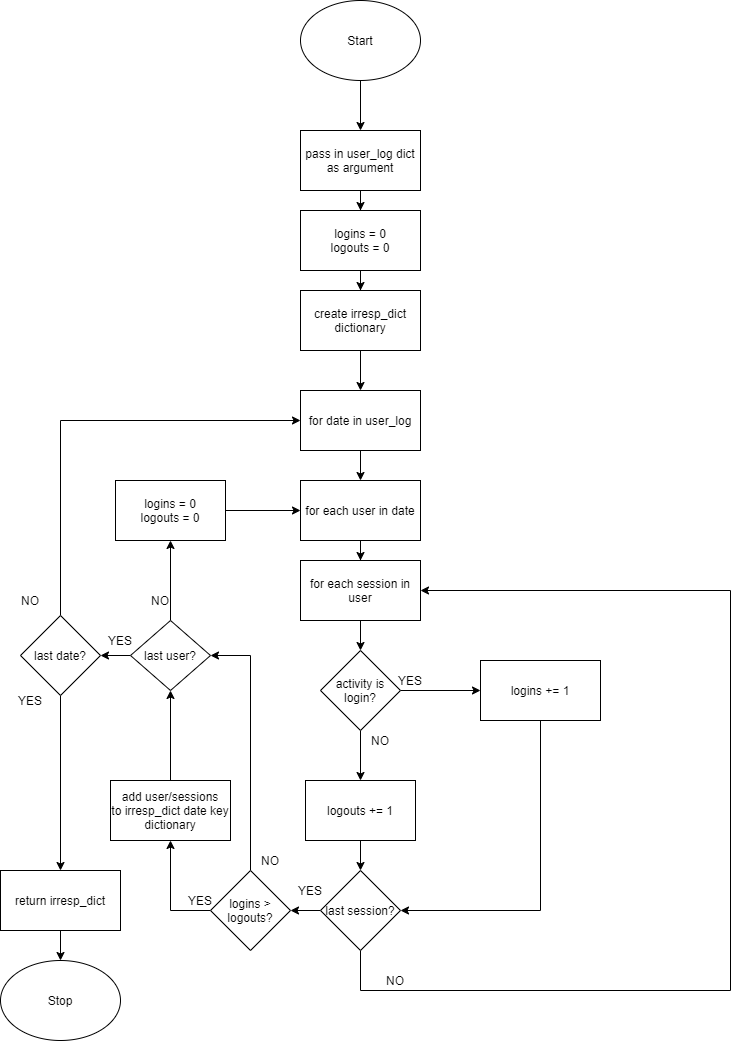

The diagram above was exported from draw.io. Its source (the exported page's mxGraphModel, read from the mxfile embedded in the PNG):
<mxGraphModel dx="1324" dy="1104" grid="1" gridSize="10" guides="1" tooltips="1" connect="1" arrows="1" fold="1" page="1" pageScale="1" pageWidth="850" pageHeight="1100" math="0" shadow="0">
  <root>
    <mxCell id="0" />
    <mxCell id="1" parent="0" />
    <mxCell id="zheB_MAHidcYbLDlqBPD-2" style="edgeStyle=orthogonalEdgeStyle;rounded=0;orthogonalLoop=1;jettySize=auto;html=1;" edge="1" parent="1" source="zheB_MAHidcYbLDlqBPD-1" target="zheB_MAHidcYbLDlqBPD-3">
      <mxGeometry relative="1" as="geometry">
        <mxPoint x="400" y="160" as="targetPoint" />
      </mxGeometry>
    </mxCell>
    <mxCell id="zheB_MAHidcYbLDlqBPD-1" value="Start" style="ellipse;whiteSpace=wrap;html=1;" vertex="1" parent="1">
      <mxGeometry x="340" y="20" width="120" height="80" as="geometry" />
    </mxCell>
    <mxCell id="zheB_MAHidcYbLDlqBPD-5" style="edgeStyle=orthogonalEdgeStyle;rounded=0;orthogonalLoop=1;jettySize=auto;html=1;" edge="1" parent="1" source="zheB_MAHidcYbLDlqBPD-3" target="zheB_MAHidcYbLDlqBPD-6">
      <mxGeometry relative="1" as="geometry">
        <mxPoint x="400" y="250" as="targetPoint" />
      </mxGeometry>
    </mxCell>
    <mxCell id="zheB_MAHidcYbLDlqBPD-3" value="pass in user_log dict as argument" style="rounded=0;whiteSpace=wrap;html=1;" vertex="1" parent="1">
      <mxGeometry x="340" y="150" width="120" height="60" as="geometry" />
    </mxCell>
    <mxCell id="zheB_MAHidcYbLDlqBPD-7" style="edgeStyle=orthogonalEdgeStyle;rounded=0;orthogonalLoop=1;jettySize=auto;html=1;" edge="1" parent="1" source="zheB_MAHidcYbLDlqBPD-6" target="zheB_MAHidcYbLDlqBPD-8">
      <mxGeometry relative="1" as="geometry">
        <mxPoint x="400" y="330" as="targetPoint" />
      </mxGeometry>
    </mxCell>
    <mxCell id="zheB_MAHidcYbLDlqBPD-6" value="logins = 0&lt;br&gt;logouts = 0" style="rounded=0;whiteSpace=wrap;html=1;" vertex="1" parent="1">
      <mxGeometry x="340" y="230" width="120" height="60" as="geometry" />
    </mxCell>
    <mxCell id="zheB_MAHidcYbLDlqBPD-9" style="edgeStyle=orthogonalEdgeStyle;rounded=0;orthogonalLoop=1;jettySize=auto;html=1;" edge="1" parent="1" source="zheB_MAHidcYbLDlqBPD-8" target="zheB_MAHidcYbLDlqBPD-10">
      <mxGeometry relative="1" as="geometry">
        <mxPoint x="400" y="410" as="targetPoint" />
      </mxGeometry>
    </mxCell>
    <mxCell id="zheB_MAHidcYbLDlqBPD-8" value="create irresp_dict&lt;br&gt;dictionary" style="rounded=0;whiteSpace=wrap;html=1;" vertex="1" parent="1">
      <mxGeometry x="340" y="310" width="120" height="60" as="geometry" />
    </mxCell>
    <mxCell id="zheB_MAHidcYbLDlqBPD-11" style="edgeStyle=orthogonalEdgeStyle;rounded=0;orthogonalLoop=1;jettySize=auto;html=1;" edge="1" parent="1" source="zheB_MAHidcYbLDlqBPD-10" target="zheB_MAHidcYbLDlqBPD-12">
      <mxGeometry relative="1" as="geometry">
        <mxPoint x="400" y="530" as="targetPoint" />
      </mxGeometry>
    </mxCell>
    <mxCell id="zheB_MAHidcYbLDlqBPD-10" value="for date in user_log" style="rounded=0;whiteSpace=wrap;html=1;" vertex="1" parent="1">
      <mxGeometry x="340" y="410" width="120" height="60" as="geometry" />
    </mxCell>
    <mxCell id="zheB_MAHidcYbLDlqBPD-13" style="edgeStyle=orthogonalEdgeStyle;rounded=0;orthogonalLoop=1;jettySize=auto;html=1;" edge="1" parent="1" source="zheB_MAHidcYbLDlqBPD-12" target="zheB_MAHidcYbLDlqBPD-14">
      <mxGeometry relative="1" as="geometry">
        <mxPoint x="400" y="610" as="targetPoint" />
      </mxGeometry>
    </mxCell>
    <mxCell id="zheB_MAHidcYbLDlqBPD-12" value="for each user in date" style="rounded=0;whiteSpace=wrap;html=1;" vertex="1" parent="1">
      <mxGeometry x="340" y="500" width="120" height="60" as="geometry" />
    </mxCell>
    <mxCell id="zheB_MAHidcYbLDlqBPD-15" style="edgeStyle=orthogonalEdgeStyle;rounded=0;orthogonalLoop=1;jettySize=auto;html=1;" edge="1" parent="1" source="zheB_MAHidcYbLDlqBPD-14" target="zheB_MAHidcYbLDlqBPD-20">
      <mxGeometry relative="1" as="geometry">
        <mxPoint x="400" y="670" as="targetPoint" />
      </mxGeometry>
    </mxCell>
    <mxCell id="zheB_MAHidcYbLDlqBPD-14" value="for each session in user" style="rounded=0;whiteSpace=wrap;html=1;" vertex="1" parent="1">
      <mxGeometry x="340" y="580" width="120" height="60" as="geometry" />
    </mxCell>
    <mxCell id="zheB_MAHidcYbLDlqBPD-21" style="edgeStyle=orthogonalEdgeStyle;rounded=0;orthogonalLoop=1;jettySize=auto;html=1;" edge="1" parent="1" source="zheB_MAHidcYbLDlqBPD-20" target="zheB_MAHidcYbLDlqBPD-65">
      <mxGeometry relative="1" as="geometry">
        <mxPoint x="400" y="790" as="targetPoint" />
      </mxGeometry>
    </mxCell>
    <mxCell id="zheB_MAHidcYbLDlqBPD-22" style="edgeStyle=orthogonalEdgeStyle;rounded=0;orthogonalLoop=1;jettySize=auto;html=1;" edge="1" parent="1" source="zheB_MAHidcYbLDlqBPD-20" target="zheB_MAHidcYbLDlqBPD-23">
      <mxGeometry relative="1" as="geometry">
        <mxPoint x="580" y="710" as="targetPoint" />
      </mxGeometry>
    </mxCell>
    <mxCell id="zheB_MAHidcYbLDlqBPD-20" value="activity is login?" style="rhombus;whiteSpace=wrap;html=1;" vertex="1" parent="1">
      <mxGeometry x="360" y="670" width="80" height="80" as="geometry" />
    </mxCell>
    <mxCell id="zheB_MAHidcYbLDlqBPD-67" style="edgeStyle=orthogonalEdgeStyle;rounded=0;orthogonalLoop=1;jettySize=auto;html=1;entryX=0;entryY=1;entryDx=0;entryDy=0;" edge="1" parent="1" source="zheB_MAHidcYbLDlqBPD-23">
      <mxGeometry relative="1" as="geometry">
        <mxPoint x="440" y="930" as="targetPoint" />
        <Array as="points">
          <mxPoint x="580" y="930" />
        </Array>
      </mxGeometry>
    </mxCell>
    <mxCell id="zheB_MAHidcYbLDlqBPD-23" value="logins += 1" style="rounded=0;whiteSpace=wrap;html=1;" vertex="1" parent="1">
      <mxGeometry x="520" y="680" width="120" height="60" as="geometry" />
    </mxCell>
    <mxCell id="zheB_MAHidcYbLDlqBPD-36" style="edgeStyle=orthogonalEdgeStyle;rounded=0;orthogonalLoop=1;jettySize=auto;html=1;" edge="1" parent="1" source="zheB_MAHidcYbLDlqBPD-30" target="zheB_MAHidcYbLDlqBPD-37">
      <mxGeometry relative="1" as="geometry">
        <mxPoint x="220" y="670" as="targetPoint" />
      </mxGeometry>
    </mxCell>
    <mxCell id="zheB_MAHidcYbLDlqBPD-30" value="add user/sessions&lt;br&gt;to irresp_dict date key&lt;br&gt;dictionary" style="rounded=0;whiteSpace=wrap;html=1;" vertex="1" parent="1">
      <mxGeometry x="150" y="800" width="120" height="60" as="geometry" />
    </mxCell>
    <mxCell id="zheB_MAHidcYbLDlqBPD-35" style="edgeStyle=orthogonalEdgeStyle;rounded=0;orthogonalLoop=1;jettySize=auto;html=1;entryX=1;entryY=0.5;entryDx=0;entryDy=0;" edge="1" parent="1" source="zheB_MAHidcYbLDlqBPD-34" target="zheB_MAHidcYbLDlqBPD-14">
      <mxGeometry relative="1" as="geometry">
        <mxPoint x="740" y="600" as="targetPoint" />
        <Array as="points">
          <mxPoint x="400" y="1010" />
          <mxPoint x="770" y="1010" />
          <mxPoint x="770" y="610" />
        </Array>
      </mxGeometry>
    </mxCell>
    <mxCell id="zheB_MAHidcYbLDlqBPD-68" style="edgeStyle=orthogonalEdgeStyle;rounded=0;orthogonalLoop=1;jettySize=auto;html=1;" edge="1" parent="1" source="zheB_MAHidcYbLDlqBPD-34" target="zheB_MAHidcYbLDlqBPD-70">
      <mxGeometry relative="1" as="geometry">
        <mxPoint x="330" y="930" as="targetPoint" />
      </mxGeometry>
    </mxCell>
    <mxCell id="zheB_MAHidcYbLDlqBPD-34" value="last session?" style="rhombus;whiteSpace=wrap;html=1;" vertex="1" parent="1">
      <mxGeometry x="360" y="890" width="80" height="80" as="geometry" />
    </mxCell>
    <mxCell id="zheB_MAHidcYbLDlqBPD-38" style="edgeStyle=orthogonalEdgeStyle;rounded=0;orthogonalLoop=1;jettySize=auto;html=1;" edge="1" parent="1" source="zheB_MAHidcYbLDlqBPD-37" target="zheB_MAHidcYbLDlqBPD-39">
      <mxGeometry relative="1" as="geometry">
        <mxPoint x="220" y="540" as="targetPoint" />
      </mxGeometry>
    </mxCell>
    <mxCell id="zheB_MAHidcYbLDlqBPD-41" style="edgeStyle=orthogonalEdgeStyle;rounded=0;orthogonalLoop=1;jettySize=auto;html=1;" edge="1" parent="1" source="zheB_MAHidcYbLDlqBPD-37" target="zheB_MAHidcYbLDlqBPD-42">
      <mxGeometry relative="1" as="geometry">
        <mxPoint x="120" y="675" as="targetPoint" />
      </mxGeometry>
    </mxCell>
    <mxCell id="zheB_MAHidcYbLDlqBPD-37" value="last user?" style="rhombus;whiteSpace=wrap;html=1;" vertex="1" parent="1">
      <mxGeometry x="170" y="640" width="80" height="70" as="geometry" />
    </mxCell>
    <mxCell id="zheB_MAHidcYbLDlqBPD-40" style="edgeStyle=orthogonalEdgeStyle;rounded=0;orthogonalLoop=1;jettySize=auto;html=1;entryX=0;entryY=0.5;entryDx=0;entryDy=0;" edge="1" parent="1" source="zheB_MAHidcYbLDlqBPD-39" target="zheB_MAHidcYbLDlqBPD-12">
      <mxGeometry relative="1" as="geometry" />
    </mxCell>
    <mxCell id="zheB_MAHidcYbLDlqBPD-39" value="logins = 0&lt;br&gt;logouts = 0" style="rounded=0;whiteSpace=wrap;html=1;" vertex="1" parent="1">
      <mxGeometry x="155" y="500" width="110" height="60" as="geometry" />
    </mxCell>
    <mxCell id="zheB_MAHidcYbLDlqBPD-43" style="edgeStyle=orthogonalEdgeStyle;rounded=0;orthogonalLoop=1;jettySize=auto;html=1;" edge="1" parent="1" source="zheB_MAHidcYbLDlqBPD-42" target="zheB_MAHidcYbLDlqBPD-10">
      <mxGeometry relative="1" as="geometry">
        <mxPoint x="100" y="430" as="targetPoint" />
        <Array as="points">
          <mxPoint x="100" y="440" />
        </Array>
      </mxGeometry>
    </mxCell>
    <mxCell id="zheB_MAHidcYbLDlqBPD-44" style="edgeStyle=orthogonalEdgeStyle;rounded=0;orthogonalLoop=1;jettySize=auto;html=1;" edge="1" parent="1" source="zheB_MAHidcYbLDlqBPD-42" target="zheB_MAHidcYbLDlqBPD-45">
      <mxGeometry relative="1" as="geometry">
        <mxPoint x="100" y="920" as="targetPoint" />
      </mxGeometry>
    </mxCell>
    <mxCell id="zheB_MAHidcYbLDlqBPD-42" value="last date?" style="rhombus;whiteSpace=wrap;html=1;" vertex="1" parent="1">
      <mxGeometry x="60" y="635" width="80" height="80" as="geometry" />
    </mxCell>
    <mxCell id="zheB_MAHidcYbLDlqBPD-46" style="edgeStyle=orthogonalEdgeStyle;rounded=0;orthogonalLoop=1;jettySize=auto;html=1;" edge="1" parent="1" source="zheB_MAHidcYbLDlqBPD-45" target="zheB_MAHidcYbLDlqBPD-47">
      <mxGeometry relative="1" as="geometry">
        <mxPoint x="100" y="1000" as="targetPoint" />
      </mxGeometry>
    </mxCell>
    <mxCell id="zheB_MAHidcYbLDlqBPD-45" value="return irresp_dict" style="rounded=0;whiteSpace=wrap;html=1;" vertex="1" parent="1">
      <mxGeometry x="40" y="890" width="120" height="60" as="geometry" />
    </mxCell>
    <mxCell id="zheB_MAHidcYbLDlqBPD-47" value="Stop" style="ellipse;whiteSpace=wrap;html=1;" vertex="1" parent="1">
      <mxGeometry x="40" y="980" width="120" height="80" as="geometry" />
    </mxCell>
    <mxCell id="zheB_MAHidcYbLDlqBPD-49" value="YES" style="text;html=1;strokeColor=none;fillColor=none;align=center;verticalAlign=middle;whiteSpace=wrap;rounded=0;" vertex="1" parent="1">
      <mxGeometry x="430" y="690" width="40" height="20" as="geometry" />
    </mxCell>
    <mxCell id="zheB_MAHidcYbLDlqBPD-50" value="NO" style="text;html=1;strokeColor=none;fillColor=none;align=center;verticalAlign=middle;whiteSpace=wrap;rounded=0;" vertex="1" parent="1">
      <mxGeometry x="400" y="750" width="40" height="20" as="geometry" />
    </mxCell>
    <mxCell id="zheB_MAHidcYbLDlqBPD-56" value="YES" style="text;html=1;strokeColor=none;fillColor=none;align=center;verticalAlign=middle;whiteSpace=wrap;rounded=0;" vertex="1" parent="1">
      <mxGeometry x="330" y="900" width="40" height="20" as="geometry" />
    </mxCell>
    <mxCell id="zheB_MAHidcYbLDlqBPD-60" value="YES" style="text;html=1;strokeColor=none;fillColor=none;align=center;verticalAlign=middle;whiteSpace=wrap;rounded=0;" vertex="1" parent="1">
      <mxGeometry x="140" y="650" width="40" height="20" as="geometry" />
    </mxCell>
    <mxCell id="zheB_MAHidcYbLDlqBPD-61" value="NO" style="text;html=1;strokeColor=none;fillColor=none;align=center;verticalAlign=middle;whiteSpace=wrap;rounded=0;" vertex="1" parent="1">
      <mxGeometry x="180" y="610" width="40" height="20" as="geometry" />
    </mxCell>
    <mxCell id="zheB_MAHidcYbLDlqBPD-63" value="YES" style="text;html=1;strokeColor=none;fillColor=none;align=center;verticalAlign=middle;whiteSpace=wrap;rounded=0;" vertex="1" parent="1">
      <mxGeometry x="50" y="710" width="40" height="20" as="geometry" />
    </mxCell>
    <mxCell id="zheB_MAHidcYbLDlqBPD-64" value="NO" style="text;html=1;strokeColor=none;fillColor=none;align=center;verticalAlign=middle;whiteSpace=wrap;rounded=0;" vertex="1" parent="1">
      <mxGeometry x="50" y="610" width="40" height="20" as="geometry" />
    </mxCell>
    <mxCell id="zheB_MAHidcYbLDlqBPD-69" style="edgeStyle=orthogonalEdgeStyle;rounded=0;orthogonalLoop=1;jettySize=auto;html=1;entryX=0.5;entryY=0;entryDx=0;entryDy=0;" edge="1" parent="1" source="zheB_MAHidcYbLDlqBPD-65" target="zheB_MAHidcYbLDlqBPD-34">
      <mxGeometry relative="1" as="geometry" />
    </mxCell>
    <mxCell id="zheB_MAHidcYbLDlqBPD-65" value="logouts += 1" style="rounded=0;whiteSpace=wrap;html=1;" vertex="1" parent="1">
      <mxGeometry x="345" y="800" width="110" height="60" as="geometry" />
    </mxCell>
    <mxCell id="zheB_MAHidcYbLDlqBPD-71" style="edgeStyle=orthogonalEdgeStyle;rounded=0;orthogonalLoop=1;jettySize=auto;html=1;" edge="1" parent="1" source="zheB_MAHidcYbLDlqBPD-70" target="zheB_MAHidcYbLDlqBPD-30">
      <mxGeometry relative="1" as="geometry">
        <mxPoint x="210" y="870" as="targetPoint" />
        <Array as="points">
          <mxPoint x="210" y="930" />
        </Array>
      </mxGeometry>
    </mxCell>
    <mxCell id="zheB_MAHidcYbLDlqBPD-74" style="edgeStyle=orthogonalEdgeStyle;rounded=0;orthogonalLoop=1;jettySize=auto;html=1;entryX=1;entryY=0.5;entryDx=0;entryDy=0;" edge="1" parent="1" source="zheB_MAHidcYbLDlqBPD-70" target="zheB_MAHidcYbLDlqBPD-37">
      <mxGeometry relative="1" as="geometry">
        <mxPoint x="290" y="670" as="targetPoint" />
        <Array as="points">
          <mxPoint x="290" y="675" />
        </Array>
      </mxGeometry>
    </mxCell>
    <mxCell id="zheB_MAHidcYbLDlqBPD-70" value="logins &amp;gt; logouts?" style="rhombus;whiteSpace=wrap;html=1;" vertex="1" parent="1">
      <mxGeometry x="250" y="890" width="80" height="80" as="geometry" />
    </mxCell>
    <mxCell id="zheB_MAHidcYbLDlqBPD-75" value="NO" style="text;html=1;strokeColor=none;fillColor=none;align=center;verticalAlign=middle;whiteSpace=wrap;rounded=0;" vertex="1" parent="1">
      <mxGeometry x="415" y="990" width="40" height="20" as="geometry" />
    </mxCell>
    <mxCell id="zheB_MAHidcYbLDlqBPD-76" value="YES" style="text;html=1;strokeColor=none;fillColor=none;align=center;verticalAlign=middle;whiteSpace=wrap;rounded=0;" vertex="1" parent="1">
      <mxGeometry x="220" y="910" width="40" height="20" as="geometry" />
    </mxCell>
    <mxCell id="zheB_MAHidcYbLDlqBPD-77" value="NO" style="text;html=1;strokeColor=none;fillColor=none;align=center;verticalAlign=middle;whiteSpace=wrap;rounded=0;" vertex="1" parent="1">
      <mxGeometry x="290" y="870" width="40" height="20" as="geometry" />
    </mxCell>
  </root>
</mxGraphModel>